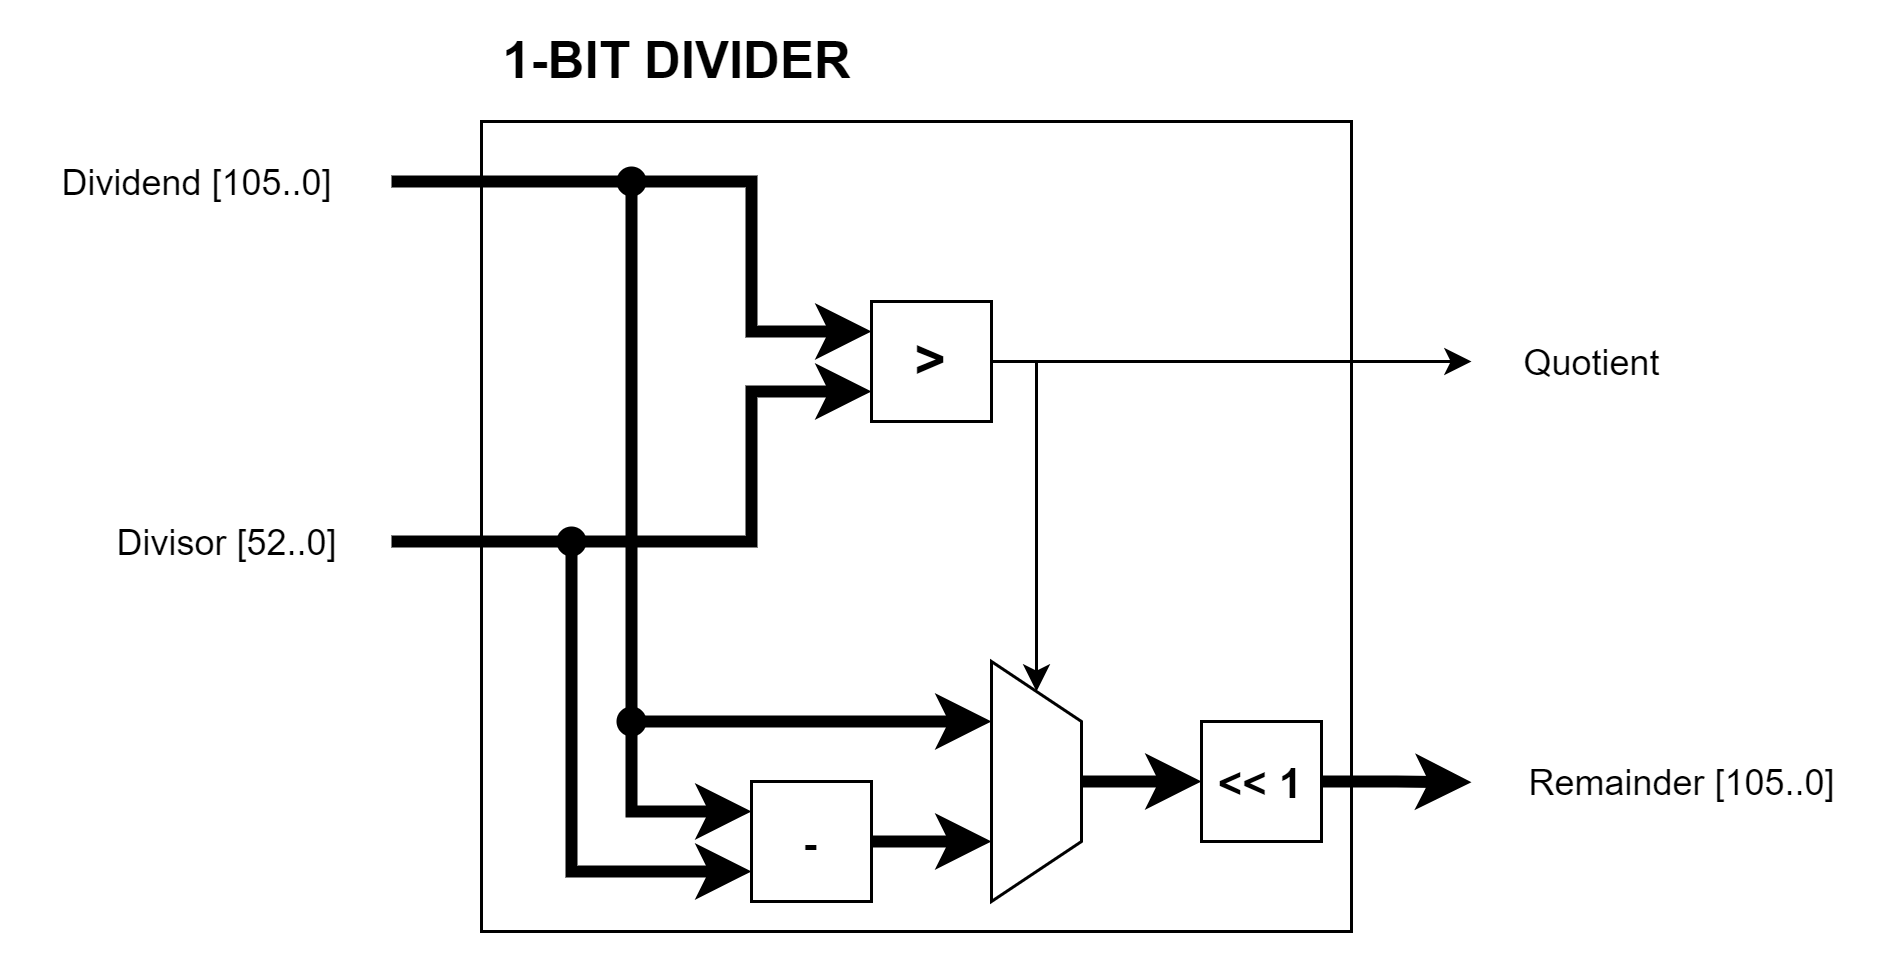

The diagram above was exported from draw.io. Its source (the exported page's mxGraphModel, read from the mxfile embedded in the PNG):
<mxGraphModel dx="868" dy="587" grid="1" gridSize="10" guides="1" tooltips="1" connect="1" arrows="1" fold="1" page="1" pageScale="1" pageWidth="1000000" pageHeight="1000000" math="0" shadow="0">
  <root>
    <mxCell id="CxKTqZhjjefm0elbnCGx-0" />
    <mxCell id="CxKTqZhjjefm0elbnCGx-1" parent="CxKTqZhjjefm0elbnCGx-0" />
    <mxCell id="qgwfoJWMYfloLWQtIjIo-3" value="" style="rounded=0;whiteSpace=wrap;html=1;fillColor=#FFFFFF;" parent="CxKTqZhjjefm0elbnCGx-1" vertex="1">
      <mxGeometry x="1830" y="1580" width="290" height="270" as="geometry" />
    </mxCell>
    <mxCell id="CxKTqZhjjefm0elbnCGx-2" value="" style="endArrow=classic;html=1;rounded=0;edgeStyle=orthogonalEdgeStyle;strokeWidth=4;entryX=0;entryY=0.25;entryDx=0;entryDy=0;" parent="CxKTqZhjjefm0elbnCGx-1" target="CxKTqZhjjefm0elbnCGx-8" edge="1">
      <mxGeometry width="50" height="50" relative="1" as="geometry">
        <mxPoint x="1800" y="1600" as="sourcePoint" />
        <mxPoint x="1920" y="1600" as="targetPoint" />
        <Array as="points">
          <mxPoint x="1920" y="1600" />
          <mxPoint x="1920" y="1650" />
        </Array>
      </mxGeometry>
    </mxCell>
    <mxCell id="CxKTqZhjjefm0elbnCGx-3" value="Dividend [105..0]" style="text;html=1;align=center;verticalAlign=middle;resizable=0;points=[];autosize=1;strokeColor=none;fillColor=none;" parent="CxKTqZhjjefm0elbnCGx-1" vertex="1">
      <mxGeometry x="1680" y="1590" width="110" height="20" as="geometry" />
    </mxCell>
    <mxCell id="CxKTqZhjjefm0elbnCGx-5" value="" style="endArrow=classic;html=1;rounded=0;edgeStyle=orthogonalEdgeStyle;strokeWidth=4;entryX=0;entryY=0.75;entryDx=0;entryDy=0;" parent="CxKTqZhjjefm0elbnCGx-1" target="CxKTqZhjjefm0elbnCGx-8" edge="1">
      <mxGeometry width="50" height="50" relative="1" as="geometry">
        <mxPoint x="1800" y="1720.0000000000002" as="sourcePoint" />
        <mxPoint x="1920" y="1720" as="targetPoint" />
        <Array as="points">
          <mxPoint x="1920" y="1720" />
          <mxPoint x="1920" y="1670" />
        </Array>
      </mxGeometry>
    </mxCell>
    <mxCell id="CxKTqZhjjefm0elbnCGx-7" value="Divisor [52..0]" style="text;html=1;align=center;verticalAlign=middle;resizable=0;points=[];autosize=1;strokeColor=none;fillColor=none;" parent="CxKTqZhjjefm0elbnCGx-1" vertex="1">
      <mxGeometry x="1700" y="1710" width="90" height="20" as="geometry" />
    </mxCell>
    <mxCell id="CxKTqZhjjefm0elbnCGx-11" style="edgeStyle=orthogonalEdgeStyle;rounded=0;orthogonalLoop=1;jettySize=auto;html=1;exitX=1;exitY=0.5;exitDx=0;exitDy=0;strokeWidth=1;" parent="CxKTqZhjjefm0elbnCGx-1" source="CxKTqZhjjefm0elbnCGx-8" edge="1">
      <mxGeometry relative="1" as="geometry">
        <mxPoint x="2160" y="1660" as="targetPoint" />
      </mxGeometry>
    </mxCell>
    <mxCell id="CxKTqZhjjefm0elbnCGx-8" value="&lt;b&gt;&lt;font style=&quot;font-size: 18px&quot;&gt;&amp;gt;&lt;/font&gt;&lt;/b&gt;" style="rounded=0;whiteSpace=wrap;html=1;" parent="CxKTqZhjjefm0elbnCGx-1" vertex="1">
      <mxGeometry x="1960" y="1640" width="40" height="40" as="geometry" />
    </mxCell>
    <mxCell id="CxKTqZhjjefm0elbnCGx-12" value="Quotient" style="text;html=1;align=center;verticalAlign=middle;resizable=0;points=[];autosize=1;strokeColor=none;fillColor=none;" parent="CxKTqZhjjefm0elbnCGx-1" vertex="1">
      <mxGeometry x="2170" y="1650" width="60" height="20" as="geometry" />
    </mxCell>
    <mxCell id="CxKTqZhjjefm0elbnCGx-21" style="edgeStyle=orthogonalEdgeStyle;rounded=0;orthogonalLoop=1;jettySize=auto;html=1;strokeWidth=1;entryX=0;entryY=0.5;entryDx=0;entryDy=0;" parent="CxKTqZhjjefm0elbnCGx-1" target="CxKTqZhjjefm0elbnCGx-13" edge="1">
      <mxGeometry relative="1" as="geometry">
        <mxPoint x="2020" y="1660" as="sourcePoint" />
        <Array as="points">
          <mxPoint x="2015" y="1660" />
        </Array>
      </mxGeometry>
    </mxCell>
    <mxCell id="CxKTqZhjjefm0elbnCGx-22" style="edgeStyle=orthogonalEdgeStyle;rounded=0;orthogonalLoop=1;jettySize=auto;html=1;exitX=0.5;exitY=0;exitDx=0;exitDy=0;strokeWidth=4;entryX=0;entryY=0.5;entryDx=0;entryDy=0;" parent="CxKTqZhjjefm0elbnCGx-1" source="CxKTqZhjjefm0elbnCGx-13" target="CxKTqZhjjefm0elbnCGx-14" edge="1">
      <mxGeometry relative="1" as="geometry">
        <mxPoint x="2160" y="1800" as="targetPoint" />
      </mxGeometry>
    </mxCell>
    <mxCell id="CxKTqZhjjefm0elbnCGx-13" value="" style="shape=trapezoid;perimeter=trapezoidPerimeter;whiteSpace=wrap;html=1;fixedSize=1;direction=south;" parent="CxKTqZhjjefm0elbnCGx-1" vertex="1">
      <mxGeometry x="2000" y="1760" width="30" height="80" as="geometry" />
    </mxCell>
    <mxCell id="CxKTqZhjjefm0elbnCGx-16" style="edgeStyle=orthogonalEdgeStyle;rounded=0;orthogonalLoop=1;jettySize=auto;html=1;exitX=0;exitY=0.5;exitDx=0;exitDy=0;strokeWidth=4;entryX=0.25;entryY=1;entryDx=0;entryDy=0;" parent="CxKTqZhjjefm0elbnCGx-1" target="CxKTqZhjjefm0elbnCGx-13" edge="1">
      <mxGeometry relative="1" as="geometry">
        <mxPoint x="1880" y="1600.0000000000002" as="sourcePoint" />
        <Array as="points">
          <mxPoint x="1880" y="1780" />
        </Array>
      </mxGeometry>
    </mxCell>
    <mxCell id="s6H54beRqdg3kIFUQCiJ-0" style="edgeStyle=orthogonalEdgeStyle;rounded=0;orthogonalLoop=1;jettySize=auto;html=1;exitX=1;exitY=0.5;exitDx=0;exitDy=0;strokeWidth=4;" parent="CxKTqZhjjefm0elbnCGx-1" source="CxKTqZhjjefm0elbnCGx-14" edge="1">
      <mxGeometry relative="1" as="geometry">
        <mxPoint x="2160" y="1800.2857142857142" as="targetPoint" />
      </mxGeometry>
    </mxCell>
    <mxCell id="CxKTqZhjjefm0elbnCGx-14" value="&lt;b&gt;&lt;font style=&quot;font-size: 14px&quot;&gt;&amp;lt;&amp;lt; 1&lt;/font&gt;&lt;/b&gt;" style="rounded=0;whiteSpace=wrap;html=1;" parent="CxKTqZhjjefm0elbnCGx-1" vertex="1">
      <mxGeometry x="2070" y="1780" width="40" height="40" as="geometry" />
    </mxCell>
    <mxCell id="CxKTqZhjjefm0elbnCGx-18" style="edgeStyle=orthogonalEdgeStyle;rounded=0;orthogonalLoop=1;jettySize=auto;html=1;exitX=1;exitY=0.5;exitDx=0;exitDy=0;entryX=0.75;entryY=1;entryDx=0;entryDy=0;strokeWidth=4;" parent="CxKTqZhjjefm0elbnCGx-1" source="CxKTqZhjjefm0elbnCGx-17" target="CxKTqZhjjefm0elbnCGx-13" edge="1">
      <mxGeometry relative="1" as="geometry" />
    </mxCell>
    <mxCell id="CxKTqZhjjefm0elbnCGx-19" style="edgeStyle=orthogonalEdgeStyle;rounded=0;orthogonalLoop=1;jettySize=auto;html=1;exitX=0;exitY=0.25;exitDx=0;exitDy=0;strokeWidth=4;entryX=0;entryY=0.25;entryDx=0;entryDy=0;" parent="CxKTqZhjjefm0elbnCGx-1" target="CxKTqZhjjefm0elbnCGx-17" edge="1">
      <mxGeometry relative="1" as="geometry">
        <mxPoint x="1880" y="1780" as="sourcePoint" />
        <Array as="points">
          <mxPoint x="1880" y="1810" />
        </Array>
      </mxGeometry>
    </mxCell>
    <mxCell id="CxKTqZhjjefm0elbnCGx-20" style="edgeStyle=orthogonalEdgeStyle;rounded=0;orthogonalLoop=1;jettySize=auto;html=1;exitX=0;exitY=0.75;exitDx=0;exitDy=0;strokeWidth=4;entryX=0;entryY=0.75;entryDx=0;entryDy=0;" parent="CxKTqZhjjefm0elbnCGx-1" target="CxKTqZhjjefm0elbnCGx-17" edge="1">
      <mxGeometry relative="1" as="geometry">
        <mxPoint x="1860" y="1720" as="sourcePoint" />
        <Array as="points">
          <mxPoint x="1860" y="1830" />
        </Array>
      </mxGeometry>
    </mxCell>
    <mxCell id="CxKTqZhjjefm0elbnCGx-17" value="&lt;b&gt;&lt;font style=&quot;font-size: 14px&quot;&gt;-&lt;/font&gt;&lt;/b&gt;" style="rounded=0;whiteSpace=wrap;html=1;" parent="CxKTqZhjjefm0elbnCGx-1" vertex="1">
      <mxGeometry x="1920" y="1800" width="40" height="40" as="geometry" />
    </mxCell>
    <mxCell id="CxKTqZhjjefm0elbnCGx-23" value="Remainder [105..0]" style="text;html=1;align=center;verticalAlign=middle;resizable=0;points=[];autosize=1;strokeColor=none;fillColor=none;" parent="CxKTqZhjjefm0elbnCGx-1" vertex="1">
      <mxGeometry x="2170" y="1790" width="120" height="20" as="geometry" />
    </mxCell>
    <mxCell id="qgwfoJWMYfloLWQtIjIo-0" value="" style="ellipse;whiteSpace=wrap;html=1;aspect=fixed;fillColor=#000000;strokeColor=none;" parent="CxKTqZhjjefm0elbnCGx-1" vertex="1">
      <mxGeometry x="1855" y="1715" width="10" height="10" as="geometry" />
    </mxCell>
    <mxCell id="qgwfoJWMYfloLWQtIjIo-1" value="" style="ellipse;whiteSpace=wrap;html=1;aspect=fixed;fillColor=#000000;strokeColor=none;" parent="CxKTqZhjjefm0elbnCGx-1" vertex="1">
      <mxGeometry x="1875" y="1775" width="10" height="10" as="geometry" />
    </mxCell>
    <mxCell id="qgwfoJWMYfloLWQtIjIo-2" value="" style="ellipse;whiteSpace=wrap;html=1;aspect=fixed;fillColor=#000000;strokeColor=none;" parent="CxKTqZhjjefm0elbnCGx-1" vertex="1">
      <mxGeometry x="1875" y="1595" width="10" height="10" as="geometry" />
    </mxCell>
    <mxCell id="qgwfoJWMYfloLWQtIjIo-4" value="&lt;b&gt;&lt;font style=&quot;font-size: 17px&quot;&gt;1-BIT DIVIDER&lt;/font&gt;&lt;/b&gt;" style="text;html=1;align=center;verticalAlign=middle;resizable=0;points=[];autosize=1;strokeColor=none;fillColor=none;" parent="CxKTqZhjjefm0elbnCGx-1" vertex="1">
      <mxGeometry x="1830" y="1550" width="130" height="20" as="geometry" />
    </mxCell>
  </root>
</mxGraphModel>